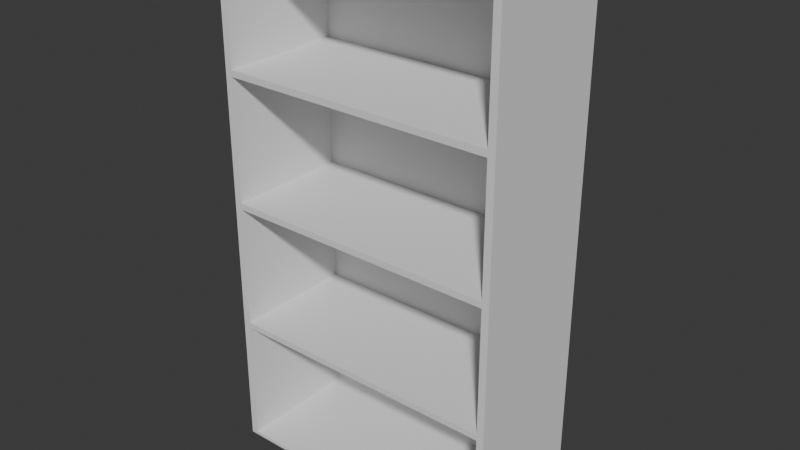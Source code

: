 # Source: T_4_ng_n.blend  (saved by Blender 4.4.32; exported with 4.5.12 LTS)
import bpy
from mathutils import Matrix  # noqa: F401  (used for matrix-valued properties, if any)

bpy.ops.wm.read_factory_settings(use_empty=True)
scene = bpy.context.scene
scene.name = 'Scene'

# ---- collections
col_collection = bpy.data.collections.new('Collection'); scene.collection.children.link(col_collection)

# ---- world
world_world = bpy.data.worlds.new('World'); scene.world = world_world
world_world.use_nodes = True; world_world.node_tree.nodes.clear()
_N = world_world.node_tree.nodes; _L = world_world.node_tree.links
n0 = _N.new('ShaderNodeOutputWorld'); n0.name = 'World Output'; n0.location = (300, 300)
n1 = _N.new('ShaderNodeBackground'); n1.name = 'Background'; n1.location = (10, 300)
n1.inputs[0].default_value = (0.05088, 0.05088, 0.05088, 1.0)
_L.new(n1.outputs[0], n0.inputs[0])
n0.is_active_output = True
world_world.color = (0.05088, 0.05088, 0.05088)
world_world.sun_shadow_jitter_overblur = 0.0

# ---- meshes
me_cube_067 = bpy.data.meshes.new('Cube.067')
me_cube_067.from_pydata([(0.6631, 0.3025, -1.332), (0.6299, -0.2905, -1.317), (-0.6631, 0.3025, -1.332), (-0.6299, -0.2905, -1.317), (0.6631, -0.2905, -1.332), (-0.6631, -0.2905, -1.332), (0.6299, 0.2785, -1.317), (-0.6299, 0.2785, -1.317), (0.6631, 0.3025, -0.7388), (0.6631, -0.2905, -0.7388), (-0.6631, -0.2905, -0.7388), (-0.6631, 0.3025, -0.7388), (0.6299, -0.2905, -0.7388), (-0.6299, -0.2905, -0.7388), (0.6299, 0.2785, -0.7388), (-0.6299, 0.2785, -0.7388), (0.6631, 0.3025, -0.7106), (0.6631, -0.2905, -0.7106), (-0.6631, -0.2905, -0.7106), (-0.6631, 0.3025, -0.7106), (0.6299, -0.2905, -0.7106), (-0.6299, -0.2905, -0.7106), (0.6299, 0.2785, -0.7106), (-0.6299, 0.2785, -0.7106), (0.6631, 0.3025, -0.1458), (0.6631, -0.2905, -0.1458), (-0.6631, -0.2905, -0.1458), (-0.6631, 0.3025, -0.1458), (0.6299, -0.2905, -0.1458), (-0.6299, -0.2905, -0.1458), (0.6299, 0.2785, -0.1458), (-0.6299, 0.2785, -0.1458), (0.6631, 0.3025, -0.1162), (0.6631, -0.2905, -0.1162), (-0.6631, -0.2905, -0.1162), (-0.6631, 0.3025, -0.1162), (0.6299, -0.2905, -0.1169), (-0.6299, -0.2905, -0.1169), (0.6299, 0.2785, -0.1169), (-0.6299, 0.2785, -0.1169), (0.6631, 0.3025, 0.4472), (0.6631, -0.2905, 0.4472), (-0.6631, -0.2905, 0.4472), (-0.6631, 0.3025, 0.4472), (0.6299, -0.2905, 0.4472), (-0.6299, -0.2905, 0.4472), (0.6299, 0.2785, 0.4472), (-0.6299, 0.2785, 0.4472), (0.6631, 0.3025, 0.4769), (0.6631, -0.2905, 0.4769), (-0.6631, -0.2905, 0.4769), (-0.6631, 0.3025, 0.4769), (0.6299, -0.2905, 0.4769), (-0.6299, -0.2905, 0.4769), (0.6299, 0.2785, 0.4769), (-0.6299, 0.2785, 0.4769), (0.6631, 0.3025, 1.039), (0.6631, -0.2905, 1.039), (-0.6631, -0.2905, 1.039), (-0.6631, 0.3025, 1.039), (0.6299, -0.2905, 1.039), (-0.6299, -0.2905, 1.039), (0.6299, 0.2785, 1.039), (-0.6299, 0.2785, 1.039), (0.6631, 0.3025, 1.073), (0.6631, -0.2905, 1.073), (-0.6631, -0.2905, 1.073), (-0.6631, 0.3025, 1.073), (0.6299, -0.2905, 1.073), (-0.6299, -0.2905, 1.073), (0.6299, 0.2785, 1.073), (-0.6299, 0.2785, 1.073)], [], [(13, 3, 7, 15), (4, 5, 2, 0), (12, 1, 4, 9), (1, 3, 5, 4), (3, 1, 6, 7), (1, 12, 14, 6), (6, 14, 15, 7), (3, 13, 10, 5), (20, 12, 9, 17), (2, 11, 8, 0), (5, 10, 11, 2), (0, 8, 9, 4), (29, 21, 23, 31), (28, 20, 17, 25), (13, 21, 18, 10), (11, 19, 16, 8), (10, 18, 19, 11), (8, 16, 17, 9), (36, 28, 25, 33), (20, 28, 30, 22), (22, 30, 31, 23), (21, 29, 26, 18), (19, 27, 24, 16), (18, 26, 27, 19), (16, 24, 25, 17), (45, 37, 39, 47), (44, 36, 33, 41), (22, 23, 21, 20), (29, 37, 34, 26), (27, 35, 32, 24), (26, 34, 35, 27), (24, 32, 33, 25), (52, 44, 41, 49), (36, 44, 46, 38), (38, 46, 47, 39), (37, 45, 42, 34), (35, 43, 40, 32), (34, 42, 43, 35), (32, 40, 41, 33), (61, 53, 55, 63), (60, 52, 49, 57), (70, 71, 69, 68), (45, 53, 50, 42), (43, 51, 48, 40), (42, 50, 51, 43), (40, 48, 49, 41), (68, 60, 57, 65), (52, 60, 62, 54), (54, 62, 63, 55), (53, 61, 58, 50), (51, 59, 56, 48), (50, 58, 59, 51), (48, 56, 57, 49), (61, 69, 66, 58), (59, 67, 64, 56), (58, 66, 67, 59), (56, 64, 65, 57), (12, 20, 21, 13), (28, 36, 37, 29), (44, 52, 53, 45), (60, 68, 69, 61), (31, 30, 28, 29), (38, 39, 37, 36), (47, 46, 44, 45), (15, 14, 12, 13), (54, 55, 53, 52), (63, 62, 60, 61), (71, 70, 68, 65, 64, 67, 66, 69)])
_uv = me_cube_067.uv_layers.new(name='UVMap')
_uv.uv.foreach_set('vector', [0.5, 0.4937, 0.3762, 0.4937, 0.3762, 0.4937, 0.5, 0.4937, 0.125, 0.5, 0.375, 0.5, 0.375, 0.75, 0.125, 0.75, 0.5, 0.2562, 0.3762, 0.2562, 0.375, 0.25, 0.5, 0.25, 0.3762, 0.2562, 0.3762, 0.4937, 0.375, 0.5, 0.375, 0.25, 0.3762, 0.4937, 0.3762, 0.2562, 0.3762, 0.2562, 0.3762, 0.4937, 0.3762, 0.2562, 0.5, 0.2562, 0.5, 0.2562, 0.3762, 0.2562, 0.3762, 0.2562, 0.5, 0.2562, 0.5, 0.4937, 0.3762, 0.4937, 0.3762, 0.4937, 0.5, 0.4937, 0.5, 0.5, 0.375, 0.5, 0.5247, 0.2562, 0.5, 0.2562, 0.5, 0.25, 0.525, 0.25, 0.375, 0.75, 0.5, 0.75, 0.5, 1.0, 0.375, 1.0, 0.375, 0.5, 0.5, 0.5, 0.5, 0.75, 0.375, 0.75, 0.375, 0.0, 0.5, 0.0, 0.5, 0.25, 0.375, 0.25, 0.5594, 0.4937, 0.5247, 0.4937, 0.5247, 0.4937, 0.5594, 0.4937, 0.5594, 0.2562, 0.5247, 0.2562, 0.525, 0.25, 0.56, 0.25, 0.5, 0.4937, 0.5247, 0.4937, 0.525, 0.5, 0.5, 0.5, 0.5, 0.75, 0.525, 0.75, 0.525, 1.0, 0.5, 1.0, 0.5, 0.5, 0.525, 0.5, 0.525, 0.75, 0.5, 0.75, 0.5, 0.0, 0.525, 0.0, 0.525, 0.25, 0.5, 0.25, 0.5626, 0.2563, 0.5594, 0.2562, 0.56, 0.25, 0.5632, 0.25, 0.5247, 0.2562, 0.5594, 0.2562, 0.5594, 0.2562, 0.5247, 0.2562, 0.5247, 0.2562, 0.5594, 0.2562, 0.5594, 0.4937, 0.5247, 0.4937, 0.5247, 0.4937, 0.5594, 0.4937, 0.56, 0.5, 0.525, 0.5, 0.525, 0.75, 0.56, 0.75, 0.56, 1.0, 0.525, 1.0, 0.525, 0.5, 0.56, 0.5, 0.56, 0.75, 0.525, 0.75, 0.525, 0.0, 0.56, 0.0, 0.56, 0.25, 0.525, 0.25, 0.5901, 0.4937, 0.5626, 0.4937, 0.5626, 0.4937, 0.5901, 0.4937, 0.5901, 0.2563, 0.5626, 0.2563, 0.5632, 0.25, 0.591, 0.25, 0.5247, 0.2562, 0.5247, 0.4937, 0.5247, 0.4937, 0.5247, 0.2562, 0.5594, 0.4937, 0.5626, 0.4937, 0.5633, 0.5, 0.56, 0.5, 0.56, 0.75, 0.5632, 0.75, 0.5632, 1.0, 0.56, 1.0, 0.56, 0.5, 0.5633, 0.5, 0.5632, 0.75, 0.56, 0.75, 0.56, 0.0, 0.5633, 0.0, 0.5632, 0.25, 0.56, 0.25, 0.5935, 0.2563, 0.5901, 0.2563, 0.591, 0.25, 0.5944, 0.25, 0.5626, 0.2563, 0.5901, 0.2563, 0.5901, 0.2562, 0.5626, 0.2562, 0.5626, 0.2562, 0.5901, 0.2562, 0.5901, 0.4937, 0.5626, 0.4937, 0.5626, 0.4937, 0.5901, 0.4937, 0.591, 0.5, 0.5633, 0.5, 0.5632, 0.75, 0.591, 0.75, 0.591, 1.0, 0.5632, 1.0, 0.5633, 0.5, 0.591, 0.5, 0.591, 0.75, 0.5632, 0.75, 0.5633, 0.0, 0.591, 0.0, 0.591, 0.25, 0.5632, 0.25, 0.6086, 0.4937, 0.5935, 0.4937, 0.5935, 0.4937, 0.6086, 0.4937, 0.6086, 0.2563, 0.5935, 0.2563, 0.5944, 0.25, 0.6097, 0.25, 0.6154, 0.2562, 0.6154, 0.4937, 0.6154, 0.4937, 0.6154, 0.2562, 0.5901, 0.4937, 0.5935, 0.4937, 0.5944, 0.5, 0.591, 0.5, 0.591, 0.75, 0.5944, 0.75, 0.5944, 1.0, 0.591, 1.0, 0.591, 0.5, 0.5944, 0.5, 0.5944, 0.75, 0.591, 0.75, 0.591, 0.0, 0.5944, 0.0, 0.5944, 0.25, 0.591, 0.25, 0.6154, 0.2563, 0.6086, 0.2563, 0.6097, 0.25, 0.6166, 0.25, 0.5935, 0.2563, 0.6086, 0.2563, 0.6086, 0.2562, 0.5935, 0.2562, 0.5935, 0.2562, 0.6086, 0.2562, 0.6086, 0.4937, 0.5935, 0.4937, 0.5935, 0.4937, 0.6086, 0.4937, 0.6097, 0.5, 0.5944, 0.5, 0.5944, 0.75, 0.6097, 0.75, 0.6097, 1.0, 0.5944, 1.0, 0.5944, 0.5, 0.6097, 0.5, 0.6097, 0.75, 0.5944, 0.75, 0.5944, 0.0, 0.6097, 0.0, 0.6097, 0.25, 0.5944, 0.25, 0.6086, 0.4937, 0.6154, 0.4937, 0.6166, 0.5, 0.6097, 0.5, 0.6097, 0.75, 0.6166, 0.75, 0.6166, 1.0, 0.6097, 1.0, 0.6097, 0.5, 0.6166, 0.5, 0.6166, 0.75, 0.6097, 0.75, 0.6097, 0.0, 0.6166, 0.0, 0.6166, 0.25, 0.6097, 0.25, 0.5, 0.2562, 0.5247, 0.2562, 0.5247, 0.4937, 0.5, 0.4937, 0.5594, 0.2562, 0.5626, 0.2562, 0.5626, 0.4937, 0.5594, 0.4937, 0.5901, 0.2562, 0.5935, 0.2562, 0.5935, 0.4937, 0.5901, 0.4937, 0.6086, 0.2562, 0.6154, 0.2562, 0.6154, 0.4937, 0.6086, 0.4937, 0.5594, 0.4937, 0.5594, 0.2562, 0.5594, 0.2562, 0.5594, 0.4937, 0.5626, 0.2562, 0.5626, 0.4937, 0.5626, 0.4937, 0.5626, 0.2562, 0.5901, 0.4937, 0.5901, 0.2562, 0.5901, 0.2562, 0.5901, 0.4937, 0.5, 0.4937, 0.5, 0.2562, 0.5, 0.2562, 0.5, 0.4937, 0.5935, 0.2562, 0.5935, 0.4937, 0.5935, 0.4937, 0.5935, 0.2562, 0.6086, 0.4937, 0.6086, 0.2562, 0.6086, 0.2562, 0.6086, 0.4937, 0.6154, 0.4937, 0.6154, 0.2562, 0.6154, 0.2562, 0.6166, 0.25, 0.6166, 0.0, 0.6166, 0.75, 0.6166, 0.5, 0.6154, 0.4937])
me_cube_067.update()

# ---- objects
ob_tu_lon_2 = bpy.data.objects.new('tu lon 2', me_cube_067)

# ---- transforms, parenting, visibility, modifiers, constraints
ob_tu_lon_2.location = (0.0, 0.0, 0.0)

# ---- collection membership
col_collection.objects.link(ob_tu_lon_2)

# ---- scene / render settings (as saved in the file)
scene.frame_start = 1; scene.frame_end = 250; scene.frame_set(1)
scene.render.engine = 'BLENDER_EEVEE_NEXT'
bpy.context.view_layer.update()

# ---- added for rendering (the .blend has no active camera and no usable light): camera, sun
cam_auto = bpy.data.cameras.new('AutoCamera')
cam_auto.lens = 50.0
cam_auto.sensor_width = 36.0
cam_auto.clip_end = 1000.0
ob_auto_camera = bpy.data.objects.new('AutoCamera', cam_auto)
scene.collection.objects.link(ob_auto_camera)
ob_auto_camera.location = (2.59902, -3.11284, 1.94963)
ob_auto_camera.rotation_euler = (1.09748, -7.21219e-08, 0.694738)
scene.camera = ob_auto_camera
light_auto_sun = bpy.data.lights.new('AutoSun', 'SUN')
light_auto_sun.energy = 3.0
light_auto_sun.angle = 0.0523599
ob_auto_sun = bpy.data.objects.new('AutoSun', light_auto_sun)
scene.collection.objects.link(ob_auto_sun)
ob_auto_sun.rotation_euler = (0.872665, 0.174533, 0.523599)
bpy.context.view_layer.update()
